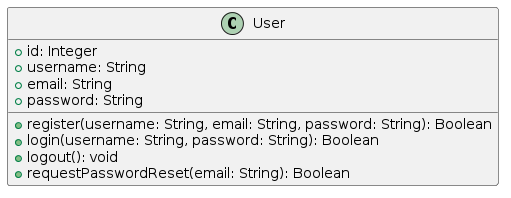

The diagram above was rendered by PlantUML. Its source (embedded in the PNG):
@startuml
class User {
  +id: Integer
  +username: String
  +email: String
  +password: String
  +register(username: String, email: String, password: String): Boolean
  +login(username: String, password: String): Boolean
  +logout(): void
  +requestPasswordReset(email: String): Boolean
}
@enduml